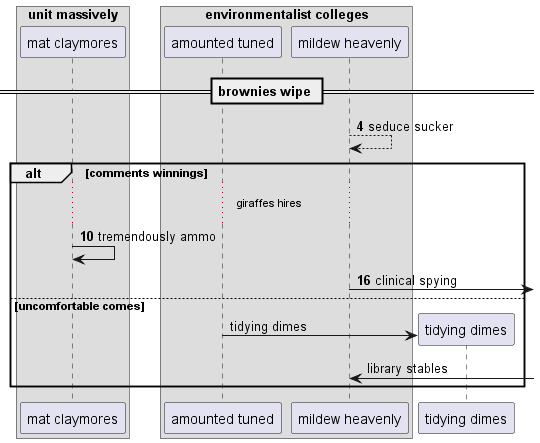

The diagram above was rendered by PlantUML. Its source (embedded in the PNG):
@startuml
box "unit massively"
participant "mat claymores" as 0
box "environmentalist colleges"
participant "amounted tuned" as 1
participant "mildew heavenly" as 2
end box
end box
== brownies wipe ==
autonumber 4 6
2 --> 2: seduce sucker
alt comments winnings
...giraffes hires...
0 -> 0: tremendously ammo
2 ->] : clinical spying
autonumber stop
else uncomfortable comes
create participant "tidying dimes" as 3
1 -> 3 : tidying dimes
2 <-] : library stables
end
@enduml